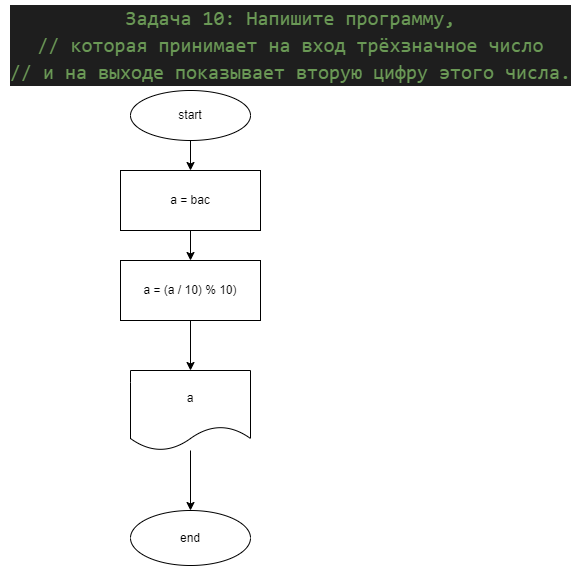

The diagram above was exported from draw.io. Its source (the exported page's mxGraphModel, read from the mxfile embedded in the PNG):
<mxGraphModel dx="1414" dy="319" grid="1" gridSize="10" guides="1" tooltips="1" connect="1" arrows="1" fold="1" page="1" pageScale="1" pageWidth="827" pageHeight="1169" math="0" shadow="0">
  <root>
    <mxCell id="0" />
    <mxCell id="1" parent="0" />
    <mxCell id="2" value="&lt;div style=&quot;color: rgb(212 , 212 , 212) ; background-color: rgb(30 , 30 , 30) ; font-family: &amp;#34;consolas&amp;#34; , &amp;#34;courier new&amp;#34; , monospace ; font-size: 20px ; line-height: 27px&quot;&gt;&lt;div&gt;&lt;span style=&quot;color: #6a9955&quot;&gt;Задача 10: Напишите программу,&lt;/span&gt;&lt;/div&gt;&lt;div&gt;&lt;span style=&quot;color: #6a9955&quot;&gt;// которая принимает на вход трёхзначное число&lt;/span&gt;&lt;/div&gt;&lt;div&gt;&lt;span style=&quot;color: #6a9955&quot;&gt;// и на выходе показывает вторую цифру этого числа.&lt;/span&gt;&lt;/div&gt;&lt;/div&gt;" style="text;html=1;align=center;verticalAlign=middle;resizable=0;points=[];autosize=1;strokeColor=none;fillColor=none;" vertex="1" parent="1">
      <mxGeometry x="-340" width="580" height="90" as="geometry" />
    </mxCell>
    <mxCell id="8" value="" style="edgeStyle=none;html=1;" edge="1" parent="1" source="3" target="4">
      <mxGeometry relative="1" as="geometry" />
    </mxCell>
    <mxCell id="3" value="start" style="ellipse;whiteSpace=wrap;html=1;" vertex="1" parent="1">
      <mxGeometry x="-210" y="90" width="120" height="50" as="geometry" />
    </mxCell>
    <mxCell id="9" value="" style="edgeStyle=none;html=1;" edge="1" parent="1" source="4" target="5">
      <mxGeometry relative="1" as="geometry" />
    </mxCell>
    <mxCell id="4" value="a = bac" style="rounded=0;whiteSpace=wrap;html=1;" vertex="1" parent="1">
      <mxGeometry x="-220" y="170" width="140" height="60" as="geometry" />
    </mxCell>
    <mxCell id="10" value="" style="edgeStyle=none;html=1;" edge="1" parent="1" source="5" target="6">
      <mxGeometry relative="1" as="geometry" />
    </mxCell>
    <mxCell id="5" value="a = (a / 10) % 10)" style="rounded=0;whiteSpace=wrap;html=1;" vertex="1" parent="1">
      <mxGeometry x="-220" y="260" width="140" height="60" as="geometry" />
    </mxCell>
    <mxCell id="11" value="" style="edgeStyle=none;html=1;" edge="1" parent="1" source="6" target="7">
      <mxGeometry relative="1" as="geometry" />
    </mxCell>
    <mxCell id="6" value="a" style="shape=document;whiteSpace=wrap;html=1;boundedLbl=1;" vertex="1" parent="1">
      <mxGeometry x="-210" y="370" width="120" height="80" as="geometry" />
    </mxCell>
    <mxCell id="7" value="end" style="ellipse;whiteSpace=wrap;html=1;" vertex="1" parent="1">
      <mxGeometry x="-210" y="510" width="120" height="55" as="geometry" />
    </mxCell>
  </root>
</mxGraphModel>